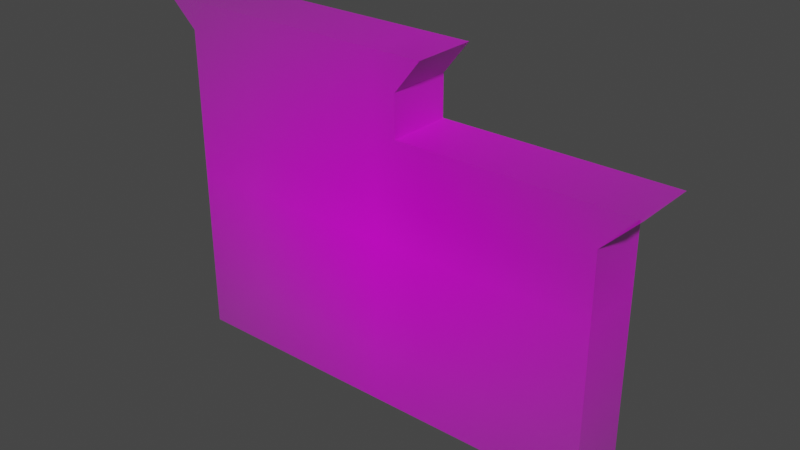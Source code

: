 # Source: b8.blend  (saved by Blender 2.91.10; exported with 4.5.12 LTS)
import bpy
from mathutils import Matrix  # noqa: F401  (used for matrix-valued properties, if any)

bpy.ops.wm.read_factory_settings(use_empty=True)
scene = bpy.context.scene
scene.name = 'Scene'

# ---- collections
col_collection = bpy.data.collections.new('Collection'); scene.collection.children.link(col_collection)

# ---- images (referenced by path relative to the original .blend; pixels are not part of the script)
import os
ASSET_DIR = os.environ.get("B2B_ASSET_DIR", "")  # directory of the original .blend (textures are referenced by path, not embedded)
HERE = os.path.dirname(os.path.abspath(__file__))  # packed textures are extracted next to this script under _unpacked/

def load_image(name, relpath, width, height, colorspace="sRGB"):
    """Load a texture the original file referenced (path relative to the .blend, or extracted next to this script)."""
    p = next((c for c in (os.path.join(HERE, relpath), os.path.join(ASSET_DIR, relpath)) if relpath and os.path.exists(c)), "")
    if p:
        img = bpy.data.images.load(p, check_existing=True)
        img.name = name
    else:  # same state as the original file: an image datablock whose file is absent (Cycles renders it pink)
        img = bpy.data.images.new(name, width, height)
        img.source = "FILE"
        img.filepath = "//" + (relpath or name)
    img.colorspace_settings.name = colorspace
    return img
img_images_jpg = load_image('images.jpg', 'images.jpg', 1024, 1024, 'sRGB')

# ---- materials (node trees are filled in below, after node groups)
mat_images = bpy.data.materials.new('images')
mat_images.surface_render_method = 'BLENDED'
mat_images.blend_method = 'BLEND'
mat_images.use_transparent_shadow = False

# ---- material node trees
mat_images.use_nodes = True; mat_images.node_tree.nodes.clear()
_N = mat_images.node_tree.nodes; _L = mat_images.node_tree.links
n0 = _N.new('ShaderNodeOutputMaterial'); n0.name = 'Material Output'; n0.location = (300, 300)
n1 = _N.new('ShaderNodeTexImage'); n1.name = 'Image Texture'; n1.location = (-200, 300)
n1.image = img_images_jpg
n1.extension = 'CLIP'
n2 = _N.new('ShaderNodeBsdfPrincipled'); n2.name = 'Principled BSDF'; n2.location = (0, 300)
n2.distribution = 'GGX'
n2.subsurface_method = 'BURLEY'
n2.inputs[3].default_value = 1.45
n2.inputs[27].default_value = (0.0, 0.0, 0.0, 1.0)
n2.inputs[28].default_value = 1.0
_L.new(n1.outputs[0], n2.inputs[0])
_L.new(n1.outputs[1], n2.inputs[4])
_L.new(n2.outputs[0], n0.inputs[0])
n0.is_active_output = True

# ---- world
world_world = bpy.data.worlds.new('World'); scene.world = world_world
world_world.use_nodes = True; world_world.node_tree.nodes.clear()
_N = world_world.node_tree.nodes; _L = world_world.node_tree.links
n0 = _N.new('ShaderNodeOutputWorld'); n0.name = 'World Output'; n0.location = (300, 300)
n1 = _N.new('ShaderNodeBackground'); n1.name = 'Background'; n1.location = (10, 300)
n1.inputs[0].default_value = (0.05088, 0.05088, 0.05088, 1.0)
_L.new(n1.outputs[0], n0.inputs[0])
n0.is_active_output = True
world_world.color = (0.05088, 0.05088, 0.05088)
world_world.use_sun_shadow = False
world_world.sun_shadow_jitter_overblur = 0.0

# ---- meshes
me_images = bpy.data.meshes.new('images')
me_images.from_pydata([(0.5858, -0.4559, 0.0), (0.5858, 0.2692, 0.0), (0.06106, -0.4559, 0.0), (0.06106, 0.4669, 0.0), (0.06106, 0.2692, 0.0), (-0.5903, -0.4559, 0.0), (-0.5903, 0.4669, 0.0), (-0.5903, 0.2692, 0.0), (-0.5903, 0.392, 0.0), (-0.6704, 0.4669, 0.0), (0.13, 0.4669, 0.0), (0.06106, 0.3797, 0.0), (0.5858, 0.176, 0.0), (0.6785, 0.2692, 0.0), (0.6785, 0.2692, 0.1739), (0.5858, 0.2692, 0.1739), (0.5858, 0.176, 0.1739), (0.5858, -0.4559, 0.1739), (0.06106, -0.4559, 0.1739), (0.13, 0.4669, 0.1739), (0.06106, 0.4669, 0.1739), (0.06106, 0.2692, 0.1739), (0.06106, 0.3797, 0.1739), (-0.5903, -0.4559, 0.1739), (-0.5903, 0.4669, 0.1739), (-0.5903, 0.2692, 0.1739), (-0.5903, 0.392, 0.1739), (-0.6704, 0.4669, 0.1739)], [], [(2, 4, 1, 12, 0), (7, 8, 6, 3, 11, 4), (5, 7, 4, 2), (9, 6, 8), (11, 3, 10), (12, 1, 13), (18, 17, 16, 15, 21), (25, 21, 22, 20, 24, 26), (23, 18, 21, 25), (27, 26, 24), (22, 19, 20), (16, 14, 15), (13, 1, 15, 14), (4, 11, 22, 21), (3, 6, 24, 20), (11, 10, 19, 22), (2, 0, 17, 18), (0, 12, 16, 17), (7, 5, 23, 25), (10, 3, 20, 19), (12, 13, 14, 16), (1, 4, 21, 15), (8, 7, 25, 26), (6, 9, 27, 24), (9, 8, 26, 27), (5, 2, 18, 23)])
_uv = me_images.uv_layers.new(name='UVMap')
_uv.uv.foreach_set('vector', [0.5434, 0.04407, 0.5434, 0.7692, 0.9162, 0.7692, 0.9162, 0.676, 0.9162, 0.04407, 0.08061, 0.7692, 0.08061, 0.892, 0.08061, 0.9669, 0.5434, 0.9669, 0.5434, 0.8797, 0.5434, 0.7692, 0.08061, 0.04407, 0.08061, 0.7692, 0.5434, 0.7692, 0.5434, 0.04407, 0.02365, 0.9669, 0.08061, 0.9669, 0.08061, 0.892, 0.5434, 0.8797, 0.5434, 0.9669, 0.5923, 0.9669, 0.9162, 0.676, 0.9162, 0.7692, 0.9821, 0.7692, 0.5434, 0.04407, 0.9162, 0.04407, 0.9162, 0.676, 0.9162, 0.7692, 0.5434, 0.7692, 0.08061, 0.7692, 0.5434, 0.7692, 0.5434, 0.8797, 0.5434, 0.9669, 0.08061, 0.9669, 0.08061, 0.892, 0.08061, 0.04407, 0.5434, 0.04407, 0.5434, 0.7692, 0.08061, 0.7692, 0.02365, 0.9669, 0.08061, 0.892, 0.08061, 0.9669, 0.5434, 0.8797, 0.5923, 0.9669, 0.5434, 0.9669, 0.9162, 0.676, 0.9821, 0.7692, 0.9162, 0.7692, 0.9821, 0.7692, 0.9162, 0.7692, 0.9162, 0.7692, 0.9821, 0.7692, 0.5434, 0.7692, 0.5434, 0.8797, 0.5434, 0.8797, 0.5434, 0.7692, 0.5434, 0.9669, 0.08061, 0.9669, 0.08061, 0.9669, 0.5434, 0.9669, 0.5434, 0.8797, 0.5923, 0.9669, 0.5923, 0.9669, 0.5434, 0.8797, 0.5434, 0.04407, 0.9162, 0.04407, 0.9162, 0.04407, 0.5434, 0.04407, 0.9162, 0.04407, 0.9162, 0.676, 0.9162, 0.676, 0.9162, 0.04407, 0.08061, 0.7692, 0.08061, 0.04407, 0.08061, 0.04407, 0.08061, 0.7692, 0.5923, 0.9669, 0.5434, 0.9669, 0.5434, 0.9669, 0.5923, 0.9669, 0.9162, 0.676, 0.9821, 0.7692, 0.9821, 0.7692, 0.9162, 0.676, 0.9162, 0.7692, 0.5434, 0.7692, 0.5434, 0.7692, 0.9162, 0.7692, 0.08061, 0.892, 0.08061, 0.7692, 0.08061, 0.7692, 0.08061, 0.892, 0.08061, 0.9669, 0.02365, 0.9669, 0.02365, 0.9669, 0.08061, 0.9669, 0.02365, 0.9669, 0.08061, 0.892, 0.08061, 0.892, 0.02365, 0.9669, 0.08061, 0.04407, 0.5434, 0.04407, 0.5434, 0.04407, 0.08061, 0.04407])
me_images.materials.append(mat_images)
me_images.use_remesh_fix_poles = True
me_images.use_remesh_preserve_attributes = False
me_images.use_mirror_vertex_groups = False
me_images.update()

# ---- objects
ob_images = bpy.data.objects.new('images', me_images)

# ---- transforms, parenting, visibility, modifiers, constraints
ob_images.location = (0.0, 0.0, 0.0)
ob_images.rotation_euler = (1.571, -0.0, 0.0)
ob_images.lineart.crease_threshold = 0.0

# ---- collection membership
col_collection.objects.link(ob_images)

# ---- scene / render settings (as saved in the file)
scene.frame_start = 1; scene.frame_end = 250; scene.frame_set(1)
scene.render.engine = 'BLENDER_EEVEE_NEXT'
scene.cycles.use_denoising = False
scene.cycles.samples = 128
scene.cycles.sampling_pattern = 'TABULATED_SOBOL'
scene.cycles.use_adaptive_sampling = False
scene.cycles.use_light_tree = False
scene.view_settings.view_transform = 'Filmic'
bpy.context.view_layer.update()

# ---- added for rendering (the .blend has no active camera and no usable light): camera, sun
cam_auto = bpy.data.cameras.new('AutoCamera')
cam_auto.lens = 50.0
cam_auto.sensor_width = 36.0
cam_auto.clip_end = 1000.0
ob_auto_camera = bpy.data.objects.new('AutoCamera', cam_auto)
scene.collection.objects.link(ob_auto_camera)
ob_auto_camera.location = (1.52473, -1.91179, 1.22202)
ob_auto_camera.rotation_euler = (1.09748, -7.21219e-08, 0.694738)
scene.camera = ob_auto_camera
light_auto_sun = bpy.data.lights.new('AutoSun', 'SUN')
light_auto_sun.energy = 3.0
light_auto_sun.angle = 0.0523599
ob_auto_sun = bpy.data.objects.new('AutoSun', light_auto_sun)
scene.collection.objects.link(ob_auto_sun)
ob_auto_sun.rotation_euler = (0.872665, 0.174533, 0.523599)
bpy.context.view_layer.update()
